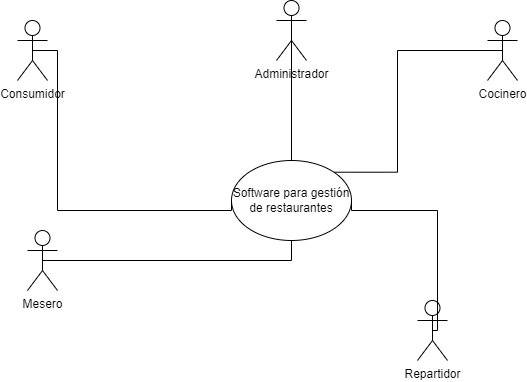

The diagram above was exported from draw.io. Its source (the exported page's mxGraphModel, read from the mxfile embedded in the PNG):
<mxGraphModel dx="782" dy="446" grid="1" gridSize="10" guides="1" tooltips="1" connect="1" arrows="1" fold="1" page="1" pageScale="1" pageWidth="827" pageHeight="1169" math="0" shadow="0">
  <root>
    <mxCell id="0" />
    <mxCell id="1" parent="0" />
    <mxCell id="W8nBpnWV2j1fIeniBPnN-1" value="Consumidor" style="shape=umlActor;verticalLabelPosition=bottom;verticalAlign=top;html=1;outlineConnect=0;" parent="1" vertex="1">
      <mxGeometry x="140" y="70" width="30" height="60" as="geometry" />
    </mxCell>
    <mxCell id="W8nBpnWV2j1fIeniBPnN-26" style="edgeStyle=orthogonalEdgeStyle;rounded=0;orthogonalLoop=1;jettySize=auto;html=1;exitX=0.5;exitY=0.5;exitDx=0;exitDy=0;exitPerimeter=0;entryX=1;entryY=0;entryDx=0;entryDy=0;endArrow=none;endFill=0;" parent="1" source="W8nBpnWV2j1fIeniBPnN-5" target="W8nBpnWV2j1fIeniBPnN-19" edge="1">
      <mxGeometry relative="1" as="geometry">
        <Array as="points">
          <mxPoint x="520" y="100" />
          <mxPoint x="520" y="222" />
        </Array>
      </mxGeometry>
    </mxCell>
    <mxCell id="W8nBpnWV2j1fIeniBPnN-5" value="Cocinero" style="shape=umlActor;verticalLabelPosition=bottom;verticalAlign=top;html=1;outlineConnect=0;" parent="1" vertex="1">
      <mxGeometry x="610" y="70" width="30" height="60" as="geometry" />
    </mxCell>
    <mxCell id="W8nBpnWV2j1fIeniBPnN-25" style="edgeStyle=orthogonalEdgeStyle;rounded=0;orthogonalLoop=1;jettySize=auto;html=1;exitX=0.5;exitY=0.5;exitDx=0;exitDy=0;exitPerimeter=0;entryX=0.5;entryY=0;entryDx=0;entryDy=0;endArrow=none;endFill=0;" parent="1" source="W8nBpnWV2j1fIeniBPnN-6" target="W8nBpnWV2j1fIeniBPnN-19" edge="1">
      <mxGeometry relative="1" as="geometry" />
    </mxCell>
    <mxCell id="W8nBpnWV2j1fIeniBPnN-6" value="Administrador" style="shape=umlActor;verticalLabelPosition=bottom;verticalAlign=top;html=1;outlineConnect=0;" parent="1" vertex="1">
      <mxGeometry x="399" y="50" width="30" height="60" as="geometry" />
    </mxCell>
    <mxCell id="W8nBpnWV2j1fIeniBPnN-27" style="edgeStyle=orthogonalEdgeStyle;rounded=0;orthogonalLoop=1;jettySize=auto;html=1;exitX=0.5;exitY=0.5;exitDx=0;exitDy=0;exitPerimeter=0;endArrow=none;endFill=0;entryX=0.5;entryY=1;entryDx=0;entryDy=0;" parent="1" source="W8nBpnWV2j1fIeniBPnN-8" target="W8nBpnWV2j1fIeniBPnN-19" edge="1">
      <mxGeometry relative="1" as="geometry">
        <mxPoint x="420" y="310" as="targetPoint" />
      </mxGeometry>
    </mxCell>
    <mxCell id="W8nBpnWV2j1fIeniBPnN-8" value="Mesero" style="shape=umlActor;verticalLabelPosition=bottom;verticalAlign=top;html=1;outlineConnect=0;" parent="1" vertex="1">
      <mxGeometry x="150" y="280" width="30" height="60" as="geometry" />
    </mxCell>
    <mxCell id="W8nBpnWV2j1fIeniBPnN-9" value="Repartidor" style="shape=umlActor;verticalLabelPosition=bottom;verticalAlign=top;html=1;outlineConnect=0;" parent="1" vertex="1">
      <mxGeometry x="540" y="350" width="30" height="60" as="geometry" />
    </mxCell>
    <mxCell id="W8nBpnWV2j1fIeniBPnN-19" value="&lt;p class=&quot;MsoNormal&quot;&gt;&lt;span style=&quot;font-size:11.5pt;line-height:107%;font-family:&lt;br/&gt;&amp;quot;Arial&amp;quot;,sans-serif;mso-fareast-font-family:Arial;color:#212529;mso-ansi-language:&lt;br/&gt;ES-MX&quot;&gt;Software para gestión de restaurantes&lt;/span&gt;&lt;/p&gt;" style="ellipse;whiteSpace=wrap;html=1;" parent="1" vertex="1">
      <mxGeometry x="354" y="210" width="120" height="80" as="geometry" />
    </mxCell>
    <mxCell id="W8nBpnWV2j1fIeniBPnN-20" style="edgeStyle=orthogonalEdgeStyle;rounded=0;orthogonalLoop=1;jettySize=auto;html=1;exitX=0.5;exitY=0.5;exitDx=0;exitDy=0;entryX=0;entryY=0.5;entryDx=0;entryDy=0;endArrow=none;endFill=0;exitPerimeter=0;" parent="1" source="W8nBpnWV2j1fIeniBPnN-1" target="W8nBpnWV2j1fIeniBPnN-19" edge="1">
      <mxGeometry relative="1" as="geometry">
        <mxPoint x="180" y="310" as="sourcePoint" />
        <mxPoint x="590" y="310" as="targetPoint" />
        <Array as="points">
          <mxPoint x="180" y="100" />
          <mxPoint x="180" y="260" />
        </Array>
      </mxGeometry>
    </mxCell>
    <mxCell id="W8nBpnWV2j1fIeniBPnN-22" style="edgeStyle=orthogonalEdgeStyle;rounded=0;orthogonalLoop=1;jettySize=auto;html=1;exitX=0.5;exitY=0.5;exitDx=0;exitDy=0;entryX=1;entryY=0.5;entryDx=0;entryDy=0;endArrow=none;endFill=0;exitPerimeter=0;" parent="1" source="W8nBpnWV2j1fIeniBPnN-9" target="W8nBpnWV2j1fIeniBPnN-19" edge="1">
      <mxGeometry relative="1" as="geometry">
        <mxPoint x="175" y="120" as="sourcePoint" />
        <mxPoint x="380" y="280" as="targetPoint" />
        <Array as="points">
          <mxPoint x="560" y="380" />
          <mxPoint x="560" y="260" />
        </Array>
      </mxGeometry>
    </mxCell>
  </root>
</mxGraphModel>